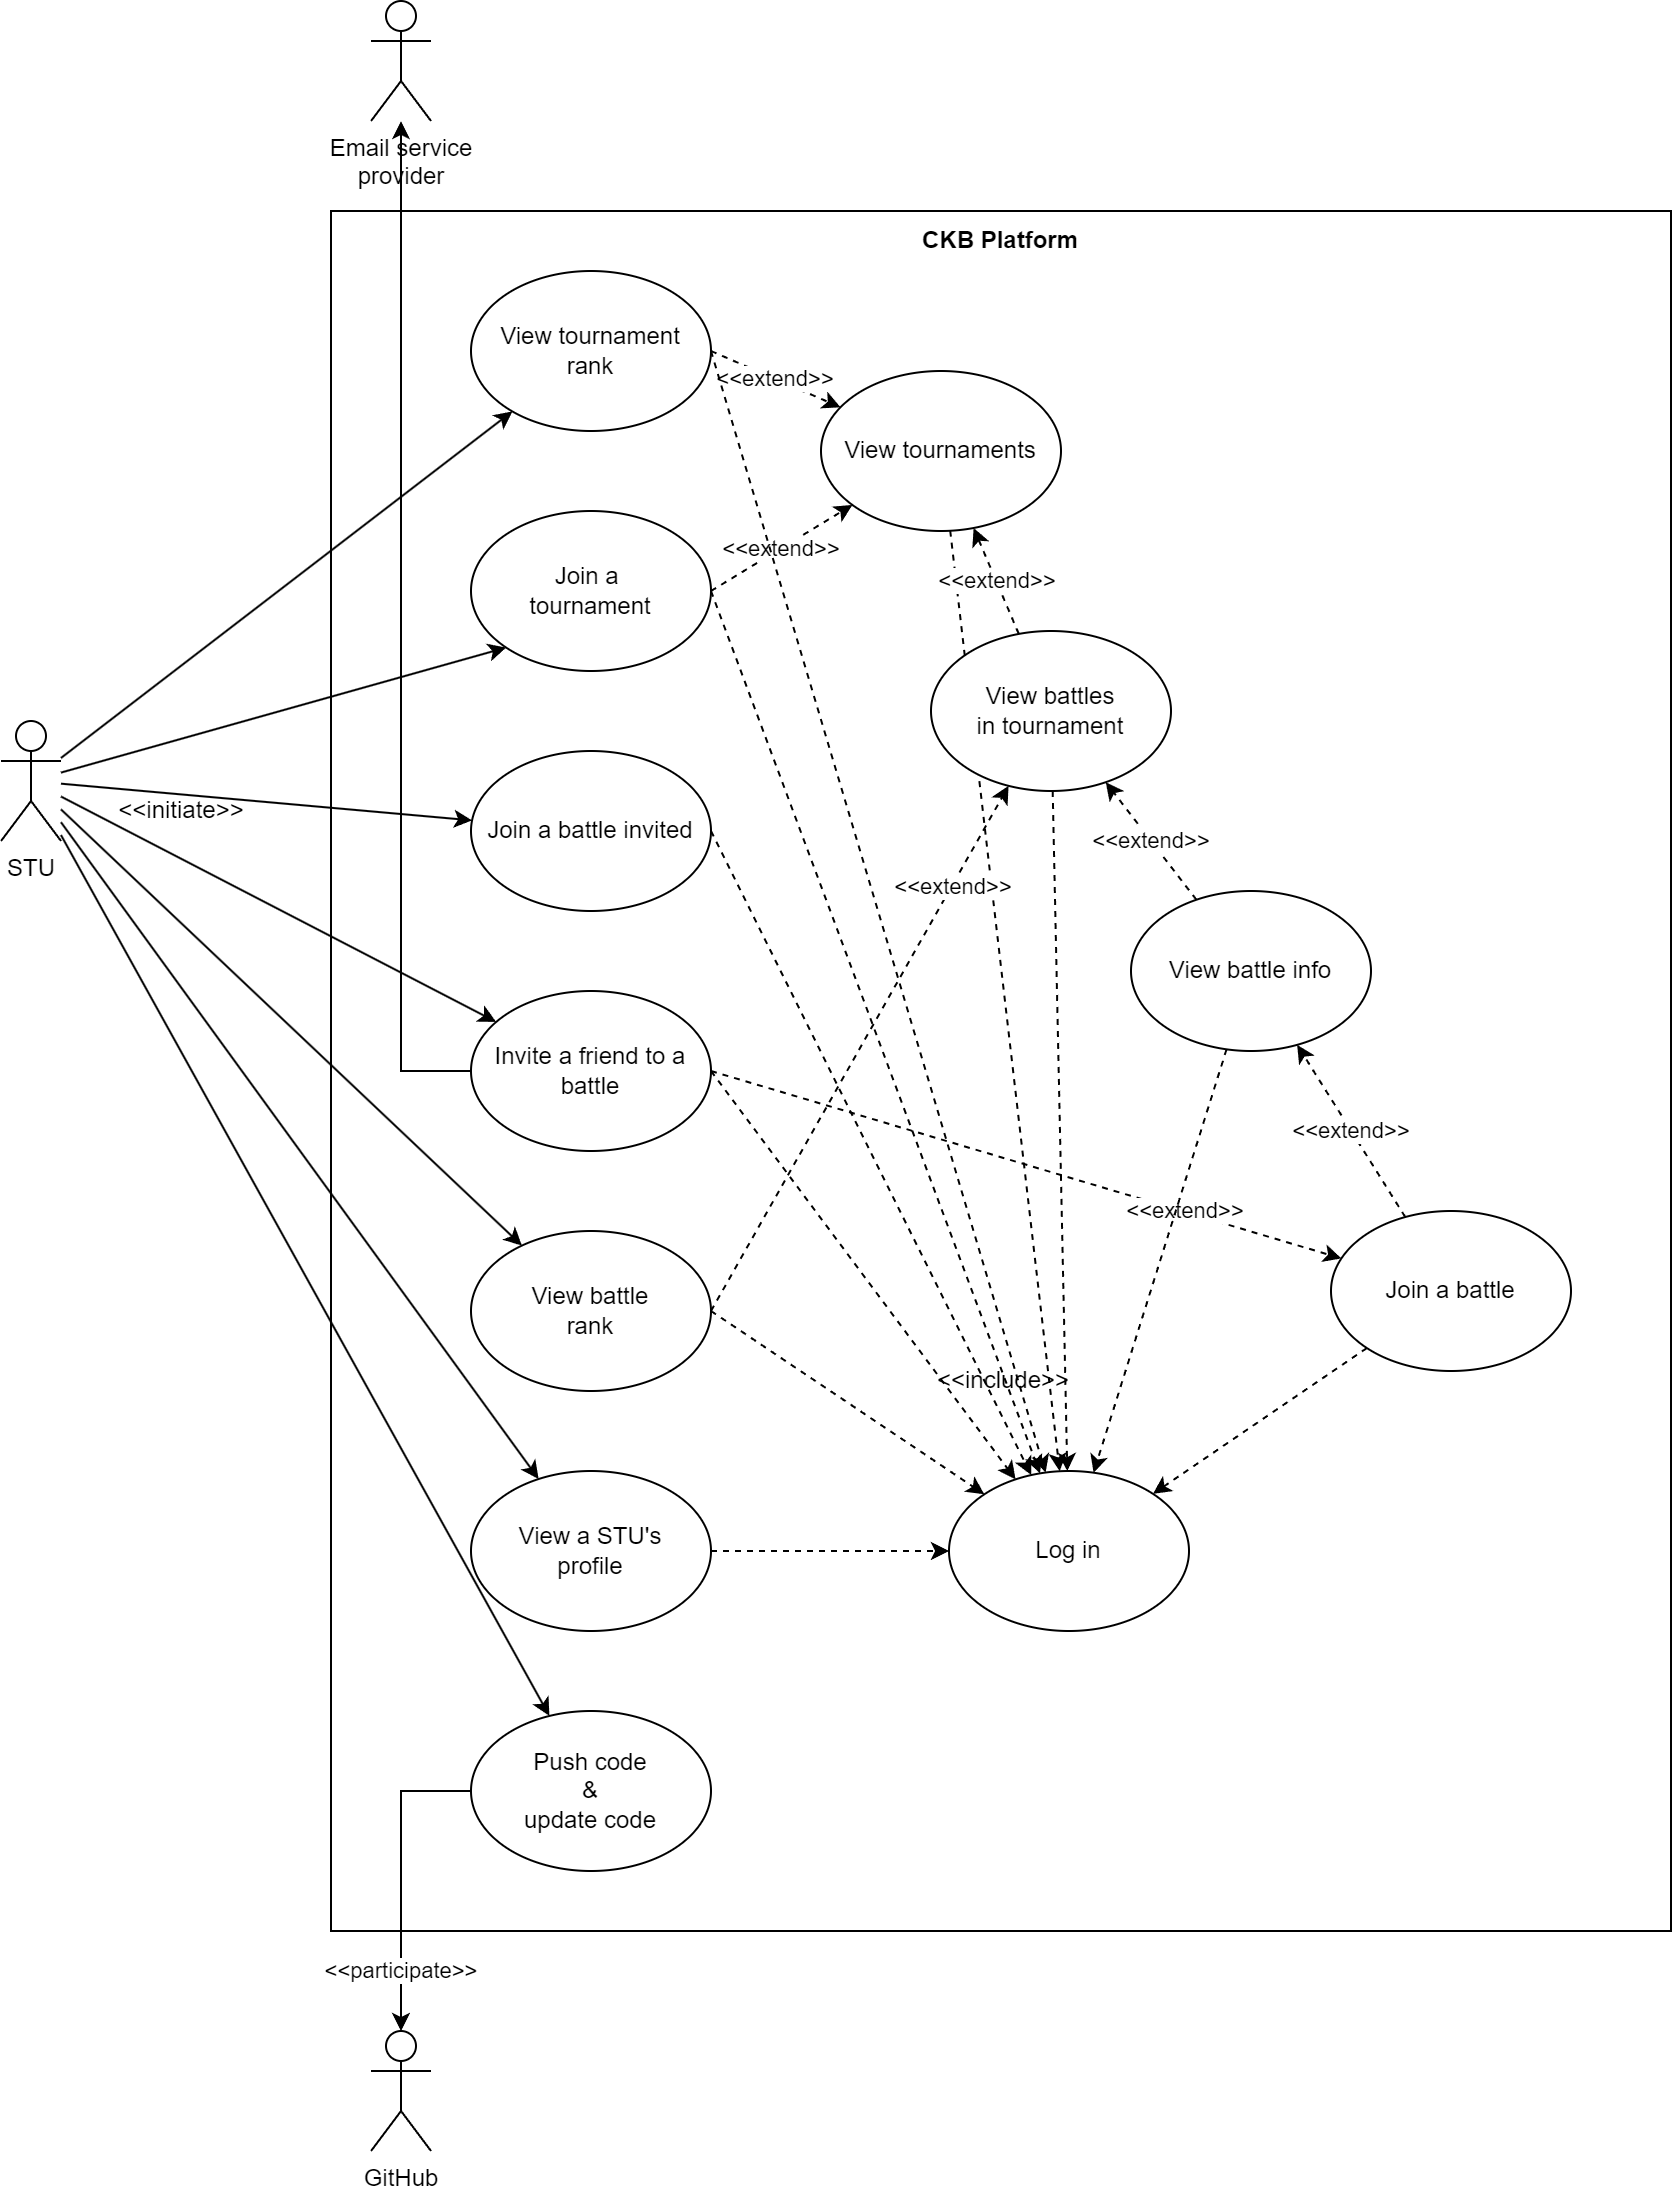

The diagram above was exported from draw.io. Its source (the exported page's mxGraphModel, read from the mxfile embedded in the PNG):
<mxGraphModel dx="1221" dy="737" grid="1" gridSize="10" guides="1" tooltips="1" connect="1" arrows="1" fold="1" page="1" pageScale="1" pageWidth="1654" pageHeight="1169" math="0" shadow="0">
  <root>
    <mxCell id="gUMU8_1j_iVRHIKr8QmO-0" />
    <mxCell id="gUMU8_1j_iVRHIKr8QmO-1" parent="gUMU8_1j_iVRHIKr8QmO-0" />
    <mxCell id="vblFw4gCBWS2YB-jnEQI-0" value="" style="whiteSpace=wrap;html=1;fillColor=none;" parent="gUMU8_1j_iVRHIKr8QmO-1" vertex="1">
      <mxGeometry x="490" y="330" width="670" height="860" as="geometry" />
    </mxCell>
    <mxCell id="gUMU8_1j_iVRHIKr8QmO-3" style="rounded=0;orthogonalLoop=1;jettySize=auto;html=1;exitX=1;exitY=0.5;exitDx=0;exitDy=0;dashed=1;" parent="gUMU8_1j_iVRHIKr8QmO-1" source="gUMU8_1j_iVRHIKr8QmO-6" target="gUMU8_1j_iVRHIKr8QmO-27" edge="1">
      <mxGeometry relative="1" as="geometry" />
    </mxCell>
    <mxCell id="gUMU8_1j_iVRHIKr8QmO-4" value="&amp;lt;&amp;lt;extend&amp;gt;&amp;gt;" style="rounded=0;orthogonalLoop=1;jettySize=auto;html=1;exitX=1;exitY=0.5;exitDx=0;exitDy=0;dashed=1;" parent="gUMU8_1j_iVRHIKr8QmO-1" source="gUMU8_1j_iVRHIKr8QmO-6" target="gUMU8_1j_iVRHIKr8QmO-28" edge="1">
      <mxGeometry relative="1" as="geometry" />
    </mxCell>
    <mxCell id="gUMU8_1j_iVRHIKr8QmO-6" value="Join a&amp;nbsp;&lt;br&gt;tournament" style="ellipse;whiteSpace=wrap;html=1;" parent="gUMU8_1j_iVRHIKr8QmO-1" vertex="1">
      <mxGeometry x="560" y="480" width="120" height="80" as="geometry" />
    </mxCell>
    <mxCell id="gUMU8_1j_iVRHIKr8QmO-7" style="rounded=0;orthogonalLoop=1;jettySize=auto;html=1;exitX=1;exitY=0.5;exitDx=0;exitDy=0;dashed=1;" parent="gUMU8_1j_iVRHIKr8QmO-1" source="gUMU8_1j_iVRHIKr8QmO-10" target="gUMU8_1j_iVRHIKr8QmO-27" edge="1">
      <mxGeometry relative="1" as="geometry" />
    </mxCell>
    <mxCell id="gUMU8_1j_iVRHIKr8QmO-8" value="&amp;lt;&amp;lt;extend&amp;gt;&amp;gt;" style="edgeStyle=none;rounded=0;orthogonalLoop=1;jettySize=auto;html=1;exitX=1;exitY=0.5;exitDx=0;exitDy=0;dashed=1;" parent="gUMU8_1j_iVRHIKr8QmO-1" source="gUMU8_1j_iVRHIKr8QmO-10" target="ku1yifg66S2nyU4fcFTA-0" edge="1">
      <mxGeometry x="0.5" relative="1" as="geometry">
        <mxPoint as="offset" />
      </mxGeometry>
    </mxCell>
    <mxCell id="gUMU8_1j_iVRHIKr8QmO-9" style="edgeStyle=orthogonalEdgeStyle;rounded=0;orthogonalLoop=1;jettySize=auto;html=1;" parent="gUMU8_1j_iVRHIKr8QmO-1" source="gUMU8_1j_iVRHIKr8QmO-10" target="gUMU8_1j_iVRHIKr8QmO-39" edge="1">
      <mxGeometry relative="1" as="geometry" />
    </mxCell>
    <mxCell id="gUMU8_1j_iVRHIKr8QmO-10" value="Invite a friend to a battle" style="ellipse;whiteSpace=wrap;html=1;" parent="gUMU8_1j_iVRHIKr8QmO-1" vertex="1">
      <mxGeometry x="560" y="720" width="120" height="80" as="geometry" />
    </mxCell>
    <mxCell id="gUMU8_1j_iVRHIKr8QmO-11" style="rounded=0;orthogonalLoop=1;jettySize=auto;html=1;exitX=1;exitY=0.5;exitDx=0;exitDy=0;dashed=1;" parent="gUMU8_1j_iVRHIKr8QmO-1" source="gUMU8_1j_iVRHIKr8QmO-14" target="gUMU8_1j_iVRHIKr8QmO-27" edge="1">
      <mxGeometry relative="1" as="geometry" />
    </mxCell>
    <mxCell id="gUMU8_1j_iVRHIKr8QmO-14" value="Join a battle invited" style="ellipse;whiteSpace=wrap;html=1;" parent="gUMU8_1j_iVRHIKr8QmO-1" vertex="1">
      <mxGeometry x="560" y="600" width="120" height="80" as="geometry" />
    </mxCell>
    <mxCell id="ku1yifg66S2nyU4fcFTA-6" value="&amp;lt;&amp;lt;participate&amp;gt;&amp;gt;" style="edgeStyle=orthogonalEdgeStyle;rounded=0;orthogonalLoop=1;jettySize=auto;html=1;" parent="gUMU8_1j_iVRHIKr8QmO-1" source="gUMU8_1j_iVRHIKr8QmO-17" target="ku1yifg66S2nyU4fcFTA-3" edge="1">
      <mxGeometry x="0.6129" relative="1" as="geometry">
        <mxPoint as="offset" />
      </mxGeometry>
    </mxCell>
    <mxCell id="gUMU8_1j_iVRHIKr8QmO-17" value="Push code&lt;br&gt;&amp;amp;&lt;br&gt;update code" style="ellipse;whiteSpace=wrap;html=1;" parent="gUMU8_1j_iVRHIKr8QmO-1" vertex="1">
      <mxGeometry x="560" y="1080" width="120" height="80" as="geometry" />
    </mxCell>
    <mxCell id="gUMU8_1j_iVRHIKr8QmO-27" value="Log in" style="ellipse;whiteSpace=wrap;html=1;" parent="gUMU8_1j_iVRHIKr8QmO-1" vertex="1">
      <mxGeometry x="799" y="960" width="120" height="80" as="geometry" />
    </mxCell>
    <mxCell id="RJAzlnozdU1UByUh854P-0" style="rounded=0;orthogonalLoop=1;jettySize=auto;html=1;dashed=1;" edge="1" parent="gUMU8_1j_iVRHIKr8QmO-1" source="gUMU8_1j_iVRHIKr8QmO-28" target="gUMU8_1j_iVRHIKr8QmO-27">
      <mxGeometry relative="1" as="geometry" />
    </mxCell>
    <mxCell id="gUMU8_1j_iVRHIKr8QmO-28" value="View tournaments" style="ellipse;whiteSpace=wrap;html=1;" parent="gUMU8_1j_iVRHIKr8QmO-1" vertex="1">
      <mxGeometry x="735" y="410" width="120" height="80" as="geometry" />
    </mxCell>
    <mxCell id="AYQ0w2n3JCBktoc7RQw7-2" value="&amp;lt;&amp;lt;extend&amp;gt;&amp;gt;" style="rounded=0;orthogonalLoop=1;jettySize=auto;html=1;dashed=1;" parent="gUMU8_1j_iVRHIKr8QmO-1" source="gUMU8_1j_iVRHIKr8QmO-29" target="gUMU8_1j_iVRHIKr8QmO-28" edge="1">
      <mxGeometry relative="1" as="geometry" />
    </mxCell>
    <mxCell id="RJAzlnozdU1UByUh854P-1" style="rounded=0;orthogonalLoop=1;jettySize=auto;html=1;dashed=1;" edge="1" parent="gUMU8_1j_iVRHIKr8QmO-1" source="gUMU8_1j_iVRHIKr8QmO-29" target="gUMU8_1j_iVRHIKr8QmO-27">
      <mxGeometry relative="1" as="geometry" />
    </mxCell>
    <mxCell id="gUMU8_1j_iVRHIKr8QmO-29" value="View battles&lt;br&gt;in tournament" style="ellipse;whiteSpace=wrap;html=1;" parent="gUMU8_1j_iVRHIKr8QmO-1" vertex="1">
      <mxGeometry x="790" y="540" width="120" height="80" as="geometry" />
    </mxCell>
    <mxCell id="gUMU8_1j_iVRHIKr8QmO-30" value="&amp;lt;&amp;lt;include&amp;gt;&amp;gt;" style="text;html=1;align=center;verticalAlign=middle;resizable=0;points=[];autosize=1;strokeColor=none;fillColor=none;container=1;" parent="gUMU8_1j_iVRHIKr8QmO-1" vertex="1">
      <mxGeometry x="781" y="900" width="90" height="30" as="geometry" />
    </mxCell>
    <mxCell id="gUMU8_1j_iVRHIKr8QmO-31" style="edgeStyle=none;rounded=0;orthogonalLoop=1;jettySize=auto;html=1;entryX=0;entryY=1;entryDx=0;entryDy=0;" parent="gUMU8_1j_iVRHIKr8QmO-1" source="gUMU8_1j_iVRHIKr8QmO-36" target="gUMU8_1j_iVRHIKr8QmO-6" edge="1">
      <mxGeometry relative="1" as="geometry" />
    </mxCell>
    <mxCell id="gUMU8_1j_iVRHIKr8QmO-33" style="edgeStyle=none;rounded=0;orthogonalLoop=1;jettySize=auto;html=1;" parent="gUMU8_1j_iVRHIKr8QmO-1" source="gUMU8_1j_iVRHIKr8QmO-36" target="gUMU8_1j_iVRHIKr8QmO-14" edge="1">
      <mxGeometry relative="1" as="geometry" />
    </mxCell>
    <mxCell id="gUMU8_1j_iVRHIKr8QmO-34" style="edgeStyle=none;rounded=0;orthogonalLoop=1;jettySize=auto;html=1;" parent="gUMU8_1j_iVRHIKr8QmO-1" source="gUMU8_1j_iVRHIKr8QmO-36" target="gUMU8_1j_iVRHIKr8QmO-10" edge="1">
      <mxGeometry relative="1" as="geometry" />
    </mxCell>
    <mxCell id="gUMU8_1j_iVRHIKr8QmO-35" style="edgeStyle=none;rounded=0;orthogonalLoop=1;jettySize=auto;html=1;" parent="gUMU8_1j_iVRHIKr8QmO-1" source="gUMU8_1j_iVRHIKr8QmO-36" target="gUMU8_1j_iVRHIKr8QmO-17" edge="1">
      <mxGeometry relative="1" as="geometry" />
    </mxCell>
    <mxCell id="P9_L4KGxD6NNSNeVY7iC-0" style="rounded=0;orthogonalLoop=1;jettySize=auto;html=1;" parent="gUMU8_1j_iVRHIKr8QmO-1" source="gUMU8_1j_iVRHIKr8QmO-36" target="2IkjPyADVtKuu4DN7GU0-1" edge="1">
      <mxGeometry relative="1" as="geometry" />
    </mxCell>
    <mxCell id="P9_L4KGxD6NNSNeVY7iC-1" style="rounded=0;orthogonalLoop=1;jettySize=auto;html=1;" parent="gUMU8_1j_iVRHIKr8QmO-1" source="gUMU8_1j_iVRHIKr8QmO-36" target="2IkjPyADVtKuu4DN7GU0-0" edge="1">
      <mxGeometry relative="1" as="geometry" />
    </mxCell>
    <mxCell id="JbiMsIKpTLDEvgsf9HDC-2" style="rounded=0;orthogonalLoop=1;jettySize=auto;html=1;" parent="gUMU8_1j_iVRHIKr8QmO-1" source="gUMU8_1j_iVRHIKr8QmO-36" target="JbiMsIKpTLDEvgsf9HDC-0" edge="1">
      <mxGeometry relative="1" as="geometry" />
    </mxCell>
    <mxCell id="gUMU8_1j_iVRHIKr8QmO-36" value="STU" style="shape=umlActor;verticalLabelPosition=bottom;verticalAlign=top;html=1;outlineConnect=0;" parent="gUMU8_1j_iVRHIKr8QmO-1" vertex="1">
      <mxGeometry x="325" y="585" width="30" height="60" as="geometry" />
    </mxCell>
    <mxCell id="gUMU8_1j_iVRHIKr8QmO-38" value="&amp;lt;&amp;lt;initiate&amp;gt;&amp;gt;" style="text;html=1;align=center;verticalAlign=middle;resizable=0;points=[];autosize=1;strokeColor=none;fillColor=none;" parent="gUMU8_1j_iVRHIKr8QmO-1" vertex="1">
      <mxGeometry x="370" y="615" width="90" height="30" as="geometry" />
    </mxCell>
    <mxCell id="gUMU8_1j_iVRHIKr8QmO-39" value="Email service&lt;br&gt;provider" style="shape=umlActor;verticalLabelPosition=bottom;verticalAlign=top;html=1;outlineConnect=0;" parent="gUMU8_1j_iVRHIKr8QmO-1" vertex="1">
      <mxGeometry x="510" y="225" width="30" height="60" as="geometry" />
    </mxCell>
    <mxCell id="gUMU8_1j_iVRHIKr8QmO-40" value="&lt;b&gt;CKB Platform&lt;/b&gt;" style="text;html=1;strokeColor=none;fillColor=none;align=center;verticalAlign=middle;whiteSpace=wrap;rounded=0;" parent="gUMU8_1j_iVRHIKr8QmO-1" vertex="1">
      <mxGeometry x="585" y="330" width="480" height="30" as="geometry" />
    </mxCell>
    <mxCell id="ku1yifg66S2nyU4fcFTA-2" value="&amp;lt;&amp;lt;extend&amp;gt;&amp;gt;" style="edgeStyle=none;rounded=0;orthogonalLoop=1;jettySize=auto;html=1;dashed=1;" parent="gUMU8_1j_iVRHIKr8QmO-1" source="JZCjcDFjEOU08zal-uh5-0" target="gUMU8_1j_iVRHIKr8QmO-29" edge="1">
      <mxGeometry relative="1" as="geometry" />
    </mxCell>
    <mxCell id="RJAzlnozdU1UByUh854P-3" style="rounded=0;orthogonalLoop=1;jettySize=auto;html=1;dashed=1;" edge="1" parent="gUMU8_1j_iVRHIKr8QmO-1" source="ku1yifg66S2nyU4fcFTA-0" target="gUMU8_1j_iVRHIKr8QmO-27">
      <mxGeometry relative="1" as="geometry" />
    </mxCell>
    <mxCell id="ku1yifg66S2nyU4fcFTA-0" value="Join a battle" style="ellipse;whiteSpace=wrap;html=1;" parent="gUMU8_1j_iVRHIKr8QmO-1" vertex="1">
      <mxGeometry x="990" y="830" width="120" height="80" as="geometry" />
    </mxCell>
    <mxCell id="ku1yifg66S2nyU4fcFTA-3" value="GitHub" style="shape=umlActor;verticalLabelPosition=bottom;verticalAlign=top;html=1;outlineConnect=0;" parent="gUMU8_1j_iVRHIKr8QmO-1" vertex="1">
      <mxGeometry x="510" y="1240" width="30" height="60" as="geometry" />
    </mxCell>
    <mxCell id="2IkjPyADVtKuu4DN7GU0-0" value="View battle&lt;br&gt;rank" style="ellipse;whiteSpace=wrap;html=1;" parent="gUMU8_1j_iVRHIKr8QmO-1" vertex="1">
      <mxGeometry x="560" y="840" width="120" height="80" as="geometry" />
    </mxCell>
    <mxCell id="2IkjPyADVtKuu4DN7GU0-1" value="View tournament&lt;br&gt;rank" style="ellipse;whiteSpace=wrap;html=1;" parent="gUMU8_1j_iVRHIKr8QmO-1" vertex="1">
      <mxGeometry x="560" y="360" width="120" height="80" as="geometry" />
    </mxCell>
    <mxCell id="2IkjPyADVtKuu4DN7GU0-2" value="&amp;lt;&amp;lt;extend&amp;gt;&amp;gt;" style="edgeStyle=none;rounded=0;orthogonalLoop=1;jettySize=auto;html=1;dashed=1;exitX=1;exitY=0.5;exitDx=0;exitDy=0;" parent="gUMU8_1j_iVRHIKr8QmO-1" source="2IkjPyADVtKuu4DN7GU0-0" target="gUMU8_1j_iVRHIKr8QmO-29" edge="1">
      <mxGeometry x="0.6176" y="-1" relative="1" as="geometry">
        <mxPoint x="931" y="732" as="sourcePoint" />
        <mxPoint x="879" y="628" as="targetPoint" />
        <mxPoint as="offset" />
      </mxGeometry>
    </mxCell>
    <mxCell id="2IkjPyADVtKuu4DN7GU0-3" value="&amp;lt;&amp;lt;extend&amp;gt;&amp;gt;" style="rounded=0;orthogonalLoop=1;jettySize=auto;html=1;exitX=1;exitY=0.5;exitDx=0;exitDy=0;dashed=1;" parent="gUMU8_1j_iVRHIKr8QmO-1" source="2IkjPyADVtKuu4DN7GU0-1" target="gUMU8_1j_iVRHIKr8QmO-28" edge="1">
      <mxGeometry relative="1" as="geometry">
        <mxPoint x="690" y="530" as="sourcePoint" />
        <mxPoint x="761" y="487" as="targetPoint" />
      </mxGeometry>
    </mxCell>
    <mxCell id="2IkjPyADVtKuu4DN7GU0-4" style="rounded=0;orthogonalLoop=1;jettySize=auto;html=1;exitX=1;exitY=0.5;exitDx=0;exitDy=0;dashed=1;" parent="gUMU8_1j_iVRHIKr8QmO-1" source="2IkjPyADVtKuu4DN7GU0-1" target="gUMU8_1j_iVRHIKr8QmO-27" edge="1">
      <mxGeometry relative="1" as="geometry">
        <mxPoint x="690" y="530" as="sourcePoint" />
        <mxPoint x="858" y="1091" as="targetPoint" />
      </mxGeometry>
    </mxCell>
    <mxCell id="2IkjPyADVtKuu4DN7GU0-5" style="rounded=0;orthogonalLoop=1;jettySize=auto;html=1;exitX=1;exitY=0.5;exitDx=0;exitDy=0;dashed=1;" parent="gUMU8_1j_iVRHIKr8QmO-1" source="2IkjPyADVtKuu4DN7GU0-0" target="gUMU8_1j_iVRHIKr8QmO-27" edge="1">
      <mxGeometry relative="1" as="geometry">
        <mxPoint x="700" y="540" as="sourcePoint" />
        <mxPoint x="868" y="1101" as="targetPoint" />
      </mxGeometry>
    </mxCell>
    <mxCell id="JbiMsIKpTLDEvgsf9HDC-1" style="rounded=0;orthogonalLoop=1;jettySize=auto;html=1;dashed=1;" parent="gUMU8_1j_iVRHIKr8QmO-1" source="JbiMsIKpTLDEvgsf9HDC-0" target="gUMU8_1j_iVRHIKr8QmO-27" edge="1">
      <mxGeometry relative="1" as="geometry" />
    </mxCell>
    <mxCell id="JbiMsIKpTLDEvgsf9HDC-0" value="View a STU's&lt;br&gt;profile" style="ellipse;whiteSpace=wrap;html=1;" parent="gUMU8_1j_iVRHIKr8QmO-1" vertex="1">
      <mxGeometry x="560" y="960" width="120" height="80" as="geometry" />
    </mxCell>
    <mxCell id="AkYGaERh07qNLXKYR_ri-0" value="&amp;lt;&amp;lt;extend&amp;gt;&amp;gt;" style="edgeStyle=none;rounded=0;orthogonalLoop=1;jettySize=auto;html=1;dashed=1;" parent="gUMU8_1j_iVRHIKr8QmO-1" source="ku1yifg66S2nyU4fcFTA-0" target="JZCjcDFjEOU08zal-uh5-0" edge="1">
      <mxGeometry relative="1" as="geometry">
        <mxPoint x="1025" y="834" as="sourcePoint" />
        <mxPoint x="875" y="616" as="targetPoint" />
      </mxGeometry>
    </mxCell>
    <mxCell id="RJAzlnozdU1UByUh854P-2" style="rounded=0;orthogonalLoop=1;jettySize=auto;html=1;dashed=1;" edge="1" parent="gUMU8_1j_iVRHIKr8QmO-1" source="JZCjcDFjEOU08zal-uh5-0" target="gUMU8_1j_iVRHIKr8QmO-27">
      <mxGeometry relative="1" as="geometry" />
    </mxCell>
    <mxCell id="JZCjcDFjEOU08zal-uh5-0" value="View battle info" style="ellipse;whiteSpace=wrap;html=1;" parent="gUMU8_1j_iVRHIKr8QmO-1" vertex="1">
      <mxGeometry x="890" y="670" width="120" height="80" as="geometry" />
    </mxCell>
  </root>
</mxGraphModel>